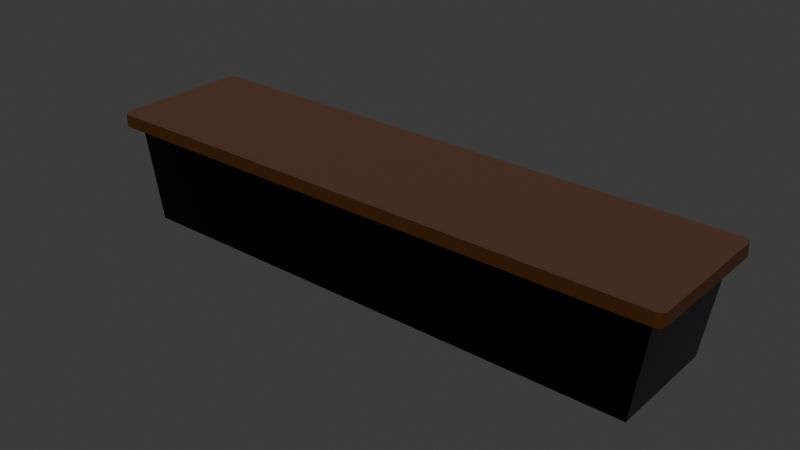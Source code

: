 # Source: mejaplayerfix.blend  (saved by Blender 4.5.87; exported with 4.5.12 LTS)
import bpy
from mathutils import Matrix  # noqa: F401  (used for matrix-valued properties, if any)

bpy.ops.wm.read_factory_settings(use_empty=True)
scene = bpy.context.scene
scene.name = 'Scene'

# ---- collections
col_collection = bpy.data.collections.new('Collection'); scene.collection.children.link(col_collection)

# ---- materials (node trees are filled in below, after node groups)
mat_material_002 = bpy.data.materials.new('Material.002')
mat_material_003 = bpy.data.materials.new('Material.003')
mat_material_004 = bpy.data.materials.new('Material.004')

# ---- node groups
ng_smooth_by_angle_002 = bpy.data.node_groups.new('Smooth by Angle.002', 'GeometryNodeTree')
_s = ng_smooth_by_angle_002.interface.new_socket(name='Mesh', in_out='OUTPUT', socket_type='NodeSocketGeometry')
_s = ng_smooth_by_angle_002.interface.new_socket(name='Mesh', in_out='INPUT', socket_type='NodeSocketGeometry')
_s = ng_smooth_by_angle_002.interface.new_socket(name='Angle', in_out='INPUT', socket_type='NodeSocketFloat')
_s.subtype = 'ANGLE'
_s.default_value = 0.5236
_s.min_value = 0.0
_s.max_value = 3.142
_s.description = 'Maximum face angle for smooth edges'
_s = ng_smooth_by_angle_002.interface.new_socket(name='Ignore Sharpness', in_out='INPUT', socket_type='NodeSocketBool')
_s.force_non_field = True
ng_smooth_by_angle_002.description = 'Set the sharpness of mesh edges based on the angle between the neighboring faces'
ng_smooth_by_angle_002.is_modifier = True
_N = ng_smooth_by_angle_002.nodes; _L = ng_smooth_by_angle_002.links
n0 = _N.new('GeometryNodeSetShadeSmooth'); n0.name = 'Set Shade Smooth'; n0.location = (120, -80)
n0.domain = 'EDGE'
n1 = _N.new('GeometryNodeSetShadeSmooth'); n1.name = 'Set Shade Smooth.001'; n1.location = (300, -80)
n2 = _N.new('NodeGroupOutput'); n2.name = 'Group Output'; n2.location = (480, -80)
n3 = _N.new('GeometryNodeInputMeshEdgeAngle'); n3.name = 'Edge Angle'; n3.location = (-440, -240)
n4 = _N.new('NodeGroupInput'); n4.name = 'Group Input'; n4.location = (-80, -80)
n5 = _N.new('GeometryNodeInputEdgeSmooth'); n5.name = 'Is Edge Smooth'; n5.location = (-260, -120)
n6 = _N.new('GeometryNodeInputShadeSmooth'); n6.name = 'Is Shade Smooth'; n6.location = (-440, -397)
n7 = _N.new('FunctionNodeCompare'); n7.name = 'Compare'; n7.location = (-260, -260)
n7.operation = 'LESS_EQUAL'
n7.inputs[6].default_value = (0.0, 0.0, 0.0, 0.0)
n7.inputs[7].default_value = (0.0, 0.0, 0.0, 0.0)
n8 = _N.new('FunctionNodeBooleanMath'); n8.name = 'Boolean Math.001'; n8.location = (-80, -260)
n9 = _N.new('NodeGroupInput'); n9.name = 'Group Input.001'; n9.location = (-440, -329)
n10 = _N.new('NodeGroupInput'); n10.name = 'Group Input.002'; n10.location = (-259, -189)
n11 = _N.new('FunctionNodeBooleanMath'); n11.name = 'Boolean Math'; n11.location = (-80, -149)
n11.operation = 'OR'
n12 = _N.new('FunctionNodeBooleanMath'); n12.name = 'Boolean Math.002'; n12.location = (-260, -380)
n12.operation = 'OR'
n13 = _N.new('NodeGroupInput'); n13.name = 'Group Input.003'; n13.location = (-440, -460)
_L.new(n3.outputs[0], n7.inputs[0])
_L.new(n1.outputs[0], n2.inputs[0])
_L.new(n9.outputs[1], n7.inputs[1])
_L.new(n7.outputs[0], n8.inputs[0])
_L.new(n4.outputs[0], n0.inputs[0])
_L.new(n0.outputs[0], n1.inputs[0])
_L.new(n8.outputs[0], n0.inputs[2])
_L.new(n10.outputs[2], n11.inputs[1])
_L.new(n5.outputs[0], n11.inputs[0])
_L.new(n11.outputs[0], n0.inputs[1])
_L.new(n13.outputs[2], n12.inputs[1])
_L.new(n6.outputs[0], n12.inputs[0])
_L.new(n12.outputs[0], n8.inputs[1])
n2.is_active_output = True

# ---- material node trees
mat_material_002.use_nodes = True; mat_material_002.node_tree.nodes.clear()
_N = mat_material_002.node_tree.nodes; _L = mat_material_002.node_tree.links
n0 = _N.new('ShaderNodeBsdfPrincipled'); n0.name = 'Principled BSDF'; n0.location = (-200, 100)
n0.inputs[0].default_value = (0.08446, 0.02759, 0.005391, 1.0)
n0.inputs[1].default_value = 0.3782
n0.inputs[2].default_value = 0.3073
n1 = _N.new('ShaderNodeOutputMaterial'); n1.name = 'Material Output'; n1.location = (200, 100)
_L.new(n0.outputs[0], n1.inputs[0])
n1.is_active_output = True
mat_material_003.use_nodes = True; mat_material_003.node_tree.nodes.clear()
_N = mat_material_003.node_tree.nodes; _L = mat_material_003.node_tree.links
n0 = _N.new('ShaderNodeBsdfPrincipled'); n0.name = 'Principled BSDF'; n0.location = (-200, 100)
n0.inputs[0].default_value = (0.01582, 0.01582, 0.01582, 1.0)
n0.inputs[1].default_value = 1.0
n0.inputs[2].default_value = 0.2818
n0.inputs[3].default_value = 21.4
n1 = _N.new('ShaderNodeOutputMaterial'); n1.name = 'Material Output'; n1.location = (200, 100)
_L.new(n0.outputs[0], n1.inputs[0])
n1.is_active_output = True
mat_material_004.use_nodes = True; mat_material_004.node_tree.nodes.clear()
_N = mat_material_004.node_tree.nodes; _L = mat_material_004.node_tree.links
n0 = _N.new('ShaderNodeBsdfPrincipled'); n0.name = 'Principled BSDF'; n0.location = (-200, 100)
n0.inputs[0].default_value = (0.08435, 0.03197, 0.01517, 1.0)
n0.inputs[2].default_value = 1.0
n1 = _N.new('ShaderNodeOutputMaterial'); n1.name = 'Material Output'; n1.location = (200, 100)
_L.new(n0.outputs[0], n1.inputs[0])
n1.is_active_output = True

# ---- world
world_world = bpy.data.worlds.new('World'); scene.world = world_world
world_world.use_nodes = True; world_world.node_tree.nodes.clear()
_N = world_world.node_tree.nodes; _L = world_world.node_tree.links
n0 = _N.new('ShaderNodeOutputWorld'); n0.name = 'World Output'; n0.location = (200, 100)
n1 = _N.new('ShaderNodeBackground'); n1.name = 'Background'; n1.location = (-200, 100)
n1.inputs[0].default_value = (0.05088, 0.05088, 0.05088, 1.0)
_L.new(n1.outputs[0], n0.inputs[0])
n0.is_active_output = True
world_world.color = (0.05088, 0.05088, 0.05088)
world_world.sun_shadow_jitter_overblur = 0.0

# ---- meshes
me_cube_005 = bpy.data.meshes.new('Cube.005')
me_cube_005.from_pydata([(-6.289, 5.638, 2.909), (-6.289, 9.23, 2.909), (10.43, 5.638, 2.909), (10.43, 9.23, 2.909), (-5.846, 5.734, -0.01217), (-5.846, 9.135, -0.01217), (9.987, 9.135, -0.01217), (9.987, 5.734, -0.01217), (-6.289, 5.311, 3.292), (-6.289, 5.311, 2.909), (10.43, 5.311, 2.909), (10.43, 5.311, 3.292), (-6.289, 9.584, 2.909), (-6.289, 9.584, 3.292), (10.43, 9.584, 3.292), (10.43, 9.584, 2.909), (-6.725, 9.23, 3.292), (-6.725, 5.638, 3.292), (-6.725, 5.638, 2.909), (-6.725, 9.23, 2.909), (10.76, 5.638, 3.292), (10.76, 9.23, 3.292), (10.76, 9.23, 2.909), (10.76, 5.638, 2.909), (-6.471, 5.311, 3.292), (-6.725, 5.565, 3.292), (-6.573, 5.322, 3.292), (-6.663, 5.373, 3.292), (-6.714, 5.462, 3.292), (-6.725, 5.565, 2.909), (-6.471, 5.311, 2.909), (-6.714, 5.462, 2.909), (-6.663, 5.373, 2.909), (-6.573, 5.322, 2.909), (-6.471, 9.584, 2.909), (-6.725, 9.33, 2.909), (-6.573, 9.573, 2.909), (-6.663, 9.522, 2.909), (-6.714, 9.433, 2.909), (-6.725, 9.33, 3.292), (-6.471, 9.584, 3.292), (-6.714, 9.433, 3.292), (-6.663, 9.522, 3.292), (-6.573, 9.573, 3.292), (10.5, 5.311, 2.909), (10.76, 5.565, 2.909), (10.61, 5.322, 2.909), (10.7, 5.373, 2.909), (10.75, 5.462, 2.909), (10.76, 5.565, 3.292), (10.5, 5.311, 3.292), (10.75, 5.462, 3.292), (10.7, 5.373, 3.292), (10.61, 5.322, 3.292), (10.76, 9.33, 2.909), (10.5, 9.584, 2.909), (10.75, 9.433, 2.909), (10.7, 9.522, 2.909), (10.61, 9.573, 2.909), (10.5, 9.584, 3.292), (10.76, 9.33, 3.292), (10.61, 9.573, 3.292), (10.7, 9.522, 3.292), (10.75, 9.433, 3.292)], [], [(2, 0, 9, 10), (2, 3, 6, 7), (6, 5, 4, 7), (1, 0, 4, 5), (0, 2, 7, 4), (3, 1, 5, 6), (11, 10, 9, 8), (0, 1, 19, 18), (13, 12, 15, 14), (1, 3, 15, 12), (3, 2, 23, 22), (24, 30, 33, 26), (26, 33, 32, 27), (27, 32, 31, 28), (28, 31, 29, 25), (34, 40, 43, 36), (36, 43, 42, 37), (37, 42, 41, 38), (38, 41, 39, 35), (44, 50, 53, 46), (46, 53, 52, 47), (47, 52, 51, 48), (48, 51, 49, 45), (54, 60, 63, 56), (56, 63, 62, 57), (57, 62, 61, 58), (58, 61, 59, 55), (8, 9, 30, 24), (18, 19, 35, 39, 16, 17, 25, 29), (9, 0, 18, 29, 31, 32, 33, 30), (12, 13, 40, 34), (1, 12, 34, 36, 37, 38, 35, 19), (10, 11, 50, 44), (21, 60, 54, 22, 23, 45, 49, 20), (2, 10, 44, 46, 47, 48, 45, 23), (14, 15, 55, 59), (15, 3, 22, 54, 56, 57, 58, 55), (13, 14, 59, 61, 62, 63, 60, 21, 20, 49, 51, 52, 53, 50, 11, 8, 24, 26, 27, 28, 25, 17, 16, 39, 41, 42, 43, 40)])
me_cube_005.polygons.foreach_set('use_smooth', [True] * 38)
me_cube_005.polygons.foreach_set('material_index', [0, 1, 1, 1, 1, 1, 0, 0, 0, 0, 0, 0, 0, 0, 0, 0, 0, 0, 0, 0, 0, 0, 0, 0, 0, 0, 0, 0, 0, 0, 0, 0, 0, 0, 0, 0, 0, 2])
_uv = me_cube_005.uv_layers.new(name='UVMap')
_uv.uv.foreach_set('vector', [0.625, 0.75, 0.625, 1.0, 0.625, 1.0, 0.625, 0.75, 0.625, 0.75, 0.625, 0.5, 0.625, 0.5, 0.625, 0.75, 0.625, 0.5, 0.875, 0.5, 0.875, 0.75, 0.625, 0.75, 0.625, 0.25, 0.625, 0.0, 0.625, 0.0, 0.625, 0.25, 0.625, 1.0, 0.625, 0.75, 0.625, 0.75, 0.625, 1.0, 0.625, 0.5, 0.625, 0.25, 0.625, 0.25, 0.625, 0.5, 0.375, 0.75, 0.625, 0.75, 0.625, 1.0, 0.375, 1.0, 0.625, 0.0, 0.625, 0.25, 0.625, 0.25, 0.625, 0.0, 0.375, 0.25, 0.625, 0.25, 0.625, 0.5, 0.375, 0.5, 0.625, 0.25, 0.625, 0.5, 0.625, 0.5, 0.625, 0.25, 0.625, 0.5, 0.625, 0.75, 0.625, 0.75, 0.625, 0.5, 0.375, 1.0, 0.625, 1.0, 0.625, 1.0, 0.375, 1.0, 0.375, 1.0, 0.625, 1.0, 0.625, 1.0, 0.375, 1.0, 0.375, 0.0, 0.625, 0.0, 0.625, 0.0, 0.375, 0.0, 0.375, 0.0, 0.625, 0.0, 0.625, 0.0, 0.375, 0.0, 0.625, 0.25, 0.375, 0.25, 0.375, 0.25, 0.625, 0.25, 0.625, 0.25, 0.375, 0.25, 0.375, 0.25, 0.625, 0.25, 0.625, 0.25, 0.375, 0.25, 0.375, 0.25, 0.625, 0.25, 0.625, 0.25, 0.375, 0.25, 0.375, 0.25, 0.625, 0.25, 0.625, 0.75, 0.375, 0.75, 0.375, 0.75, 0.625, 0.75, 0.625, 0.75, 0.375, 0.75, 0.375, 0.75, 0.625, 0.75, 0.625, 0.75, 0.375, 0.75, 0.375, 0.75, 0.625, 0.75, 0.625, 0.75, 0.375, 0.75, 0.375, 0.75, 0.625, 0.75, 0.625, 0.5, 0.375, 0.5, 0.375, 0.5, 0.625, 0.5, 0.625, 0.5, 0.375, 0.5, 0.375, 0.5, 0.625, 0.5, 0.625, 0.5, 0.375, 0.5, 0.375, 0.5, 0.625, 0.5, 0.625, 0.5, 0.375, 0.5, 0.375, 0.5, 0.625, 0.5, 0.375, 1.0, 0.625, 1.0, 0.625, 1.0, 0.375, 1.0, 0.625, 0.0, 0.625, 0.25, 0.625, 0.25, 0.375, 0.25, 0.375, 0.25, 0.375, 0.0, 0.375, 0.0, 0.625, 0.0, 0.625, 1.0, 0.625, 1.0, 0.625, 1.0, 0.625, 1.0, 0.625, 1.0, 0.625, 1.0, 0.625, 1.0, 0.625, 1.0, 0.625, 0.25, 0.375, 0.25, 0.375, 0.25, 0.625, 0.25, 0.625, 0.25, 0.625, 0.25, 0.625, 0.25, 0.625, 0.25, 0.625, 0.25, 0.625, 0.25, 0.625, 0.25, 0.625, 0.25, 0.625, 0.75, 0.375, 0.75, 0.375, 0.75, 0.625, 0.75, 0.375, 0.5, 0.375, 0.5, 0.625, 0.5, 0.625, 0.5, 0.625, 0.75, 0.625, 0.75, 0.375, 0.75, 0.375, 0.75, 0.625, 0.75, 0.625, 0.75, 0.625, 0.75, 0.625, 0.75, 0.625, 0.75, 0.625, 0.75, 0.625, 0.75, 0.625, 0.75, 0.375, 0.5, 0.625, 0.5, 0.625, 0.5, 0.375, 0.5, 0.625, 0.5, 0.625, 0.5, 0.625, 0.5, 0.625, 0.5, 0.625, 0.5, 0.625, 0.5, 0.625, 0.5, 0.625, 0.5, 0.125, 0.5, 0.375, 0.5, 0.375, 0.5, 0.375, 0.5, 0.375, 0.5, 0.375, 0.5, 0.375, 0.5, 0.375, 0.5, 0.375, 0.75, 0.375, 0.75, 0.375, 0.75, 0.375, 0.75, 0.375, 0.75, 0.375, 0.75, 0.375, 0.75, 0.125, 0.75, 0.125, 0.75, 0.125, 0.75, 0.125, 0.75, 0.125, 0.75, 0.125, 0.75, 0.125, 0.75, 0.125, 0.5, 0.125, 0.5, 0.125, 0.5, 0.125, 0.5, 0.125, 0.5, 0.125, 0.5])
me_cube_005.materials.append(mat_material_002)
me_cube_005.materials.append(mat_material_003)
me_cube_005.materials.append(mat_material_004)
me_cube_005.update()

# ---- objects
ob_meja_mc = bpy.data.objects.new('meja mc', me_cube_005)

# ---- transforms, parenting, visibility, modifiers, constraints
ob_meja_mc.location = (0.0, 0.0, 0.0)
_m = ob_meja_mc.modifiers.new('Smooth by Angle', 'NODES')
_m.node_group = ng_smooth_by_angle_002
_m.use_pin_to_last = True
_m.show_group_selector = False

# ---- collection membership
col_collection.objects.link(ob_meja_mc)

# ---- scene / render settings (as saved in the file)
scene.frame_start = 1; scene.frame_end = 250; scene.frame_set(1)
scene.render.engine = 'BLENDER_EEVEE_NEXT'
bpy.context.view_layer.update()

# ---- added for rendering (the .blend has no active camera and no usable light): camera, sun
cam_auto = bpy.data.cameras.new('AutoCamera')
cam_auto.lens = 50.0
cam_auto.sensor_width = 36.0
cam_auto.clip_end = 1000.0
ob_auto_camera = bpy.data.objects.new('AutoCamera', cam_auto)
scene.collection.objects.link(ob_auto_camera)
ob_auto_camera.location = (18.9454, -12.8673, 15.1834)
ob_auto_camera.rotation_euler = (1.09748, -7.21219e-08, 0.694738)
scene.camera = ob_auto_camera
light_auto_sun = bpy.data.lights.new('AutoSun', 'SUN')
light_auto_sun.energy = 3.0
light_auto_sun.angle = 0.0523599
ob_auto_sun = bpy.data.objects.new('AutoSun', light_auto_sun)
scene.collection.objects.link(ob_auto_sun)
ob_auto_sun.rotation_euler = (0.872665, 0.174533, 0.523599)
bpy.context.view_layer.update()

